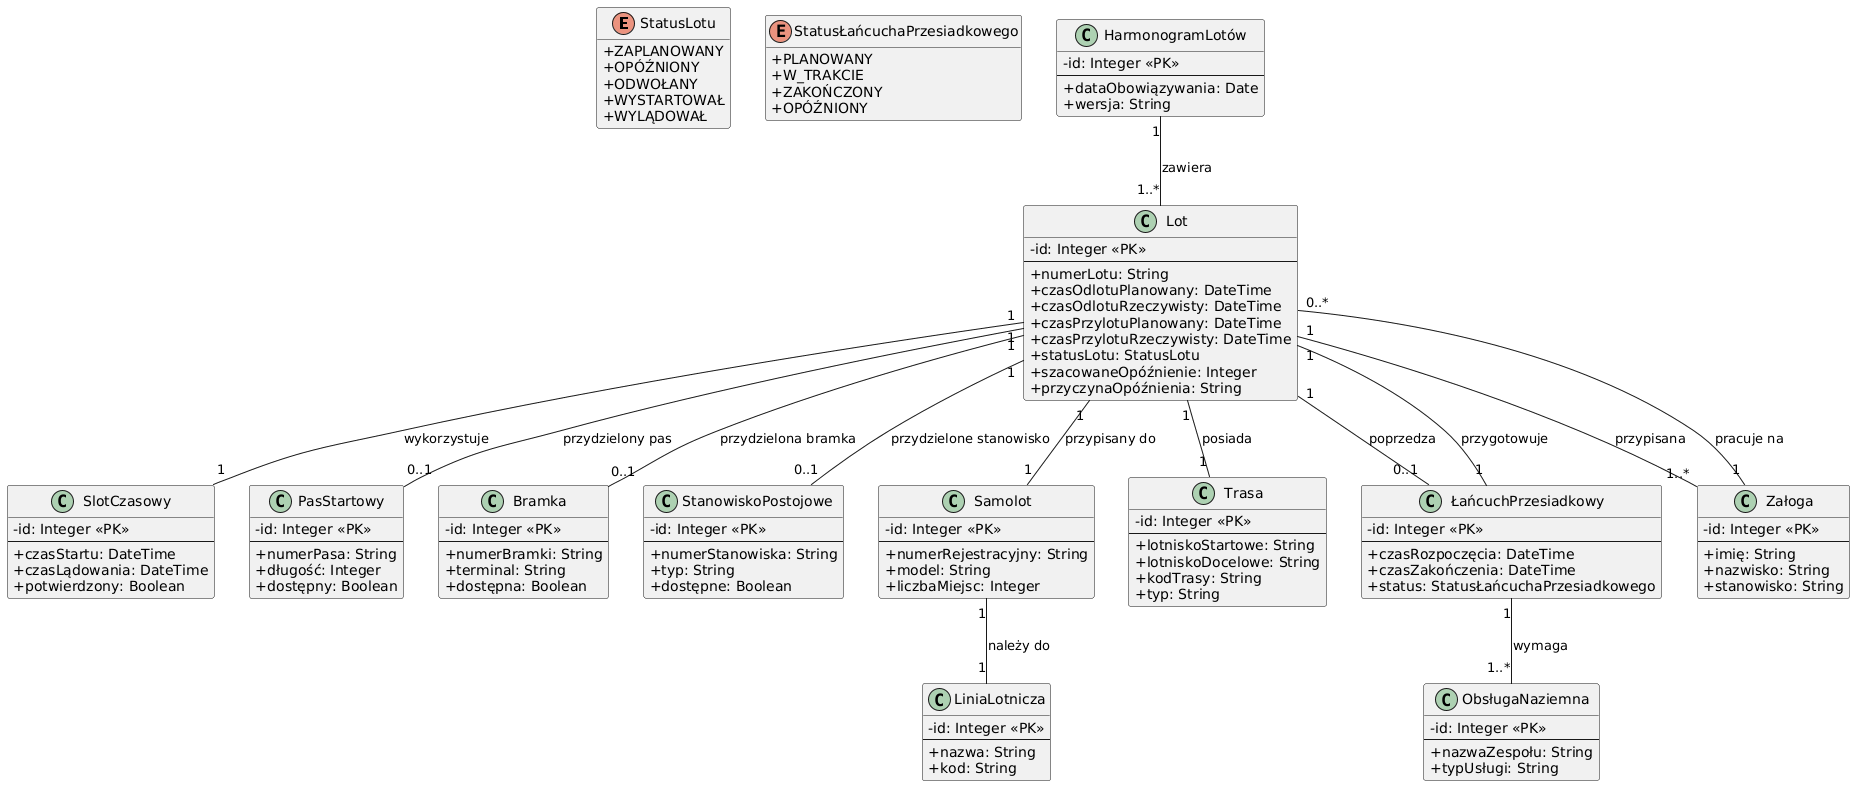

The diagram above was rendered by PlantUML. Its source (embedded in the PNG):
@startuml
hide methods
skinparam classAttributeIconSize 0

enum StatusLotu {
+ ZAPLANOWANY
+ OPÓŹNIONY
+ ODWOŁANY
+ WYSTARTOWAŁ
+ WYLĄDOWAŁ
}

enum StatusŁańcuchaPrzesiadkowego {
+ PLANOWANY
+ W_TRAKCIE
+ ZAKOŃCZONY
+ OPÓŹNIONY
}

class Lot {
- id: Integer <<PK>>
--
+ numerLotu: String
+ czasOdlotuPlanowany: DateTime
+ czasOdlotuRzeczywisty: DateTime
+ czasPrzylotuPlanowany: DateTime
+ czasPrzylotuRzeczywisty: DateTime
+ statusLotu: StatusLotu
+ szacowaneOpóźnienie: Integer
+ przyczynaOpóźnienia: String
}

class HarmonogramLotów {
- id: Integer <<PK>>
--
+ dataObowiązywania: Date
+ wersja: String
}

class SlotCzasowy {
- id: Integer <<PK>>
--
+ czasStartu: DateTime
+ czasLądowania: DateTime
+ potwierdzony: Boolean
}

class PasStartowy {
- id: Integer <<PK>>
--
+ numerPasa: String
+ długość: Integer
+ dostępny: Boolean
}

class Bramka {
- id: Integer <<PK>>
--
+ numerBramki: String
+ terminal: String
+ dostępna: Boolean
}

class StanowiskoPostojowe {
- id: Integer <<PK>>
--
+ numerStanowiska: String
+ typ: String
+ dostępne: Boolean
}

class Samolot {
- id: Integer <<PK>>
--
+ numerRejestracyjny: String
+ model: String
+ liczbaMiejsc: Integer
}

class LiniaLotnicza {
- id: Integer <<PK>>
--
+ nazwa: String
+ kod: String
}

class Trasa {
- id: Integer <<PK>>
--
+ lotniskoStartowe: String
+ lotniskoDocelowe: String
+ kodTrasy: String
+ typ: String
}

class ŁańcuchPrzesiadkowy {
- id: Integer <<PK>>
--
+ czasRozpoczęcia: DateTime
+ czasZakończenia: DateTime
+ status: StatusŁańcuchaPrzesiadkowego
}

class Załoga {
- id: Integer <<PK>>
--
+ imię: String
+ nazwisko: String
+ stanowisko: String
}

class ObsługaNaziemna {
- id: Integer <<PK>>
--
+ nazwaZespołu: String
+ typUsługi: String
}


' Relacje
HarmonogramLotów "1" -- "1..*" Lot : zawiera
Lot "1" -- "1" Trasa : posiada
Lot "1" -- "1" SlotCzasowy : wykorzystuje
Lot "1" -- "1" Samolot : przypisany do
Samolot "1" -- "1" LiniaLotnicza : należy do
Lot "1" -- "0..1" PasStartowy : przydzielony pas
Lot "1" -- "0..1" Bramka : przydzielona bramka
Lot "1" -- "0..1" StanowiskoPostojowe : przydzielone stanowisko

Lot "1" -- "0..1" ŁańcuchPrzesiadkowy : poprzedza
ŁańcuchPrzesiadkowy "1" -- "1" Lot : przygotowuje
ŁańcuchPrzesiadkowy "1" -- "1..*" ObsługaNaziemna : wymaga

Lot "1" -- "1..*" Załoga : przypisana
Załoga "1" -- "0..*" Lot : pracuje na
@enduml